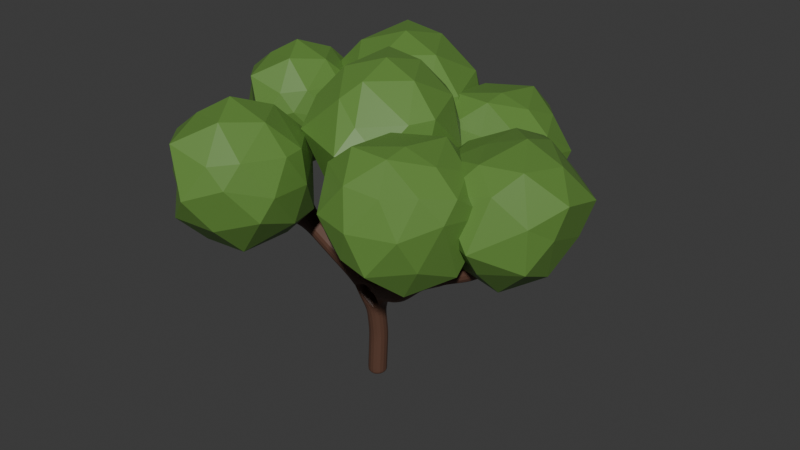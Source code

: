 # Source: big_tree.blend  (saved by Blender 4.2.66; exported with 4.5.12 LTS)
import bpy
from mathutils import Matrix  # noqa: F401  (used for matrix-valued properties, if any)

bpy.ops.wm.read_factory_settings(use_empty=True)
scene = bpy.context.scene
scene.name = 'Scene'

# ---- collections
col_collection = bpy.data.collections.new('Collection'); scene.collection.children.link(col_collection)

# ---- materials (node trees are filled in below, after node groups)
mat_tree = bpy.data.materials.new('Tree')
mat_leaves = bpy.data.materials.new('Leaves')

# ---- material node trees
mat_tree.use_nodes = True; mat_tree.node_tree.nodes.clear()
_N = mat_tree.node_tree.nodes; _L = mat_tree.node_tree.links
n0 = _N.new('ShaderNodeBsdfPrincipled'); n0.name = 'Principled BSDF'; n0.location = (10, 300)
n0.inputs[0].default_value = (0.107, 0.05127, 0.0331, 1.0)
n1 = _N.new('ShaderNodeOutputMaterial'); n1.name = 'Material Output'; n1.location = (300, 300)
_L.new(n0.outputs[0], n1.inputs[0])
n1.is_active_output = True
mat_leaves.use_nodes = True; mat_leaves.node_tree.nodes.clear()
_N = mat_leaves.node_tree.nodes; _L = mat_leaves.node_tree.links
n0 = _N.new('ShaderNodeBsdfPrincipled'); n0.name = 'Principled BSDF'; n0.location = (10, 300)
n0.inputs[0].default_value = (0.1195, 0.2542, 0.04667, 1.0)
n1 = _N.new('ShaderNodeOutputMaterial'); n1.name = 'Material Output'; n1.location = (300, 300)
_L.new(n0.outputs[0], n1.inputs[0])
n1.is_active_output = True

# ---- world
world_world = bpy.data.worlds.new('World'); scene.world = world_world
world_world.use_nodes = True; world_world.node_tree.nodes.clear()
_N = world_world.node_tree.nodes; _L = world_world.node_tree.links
n0 = _N.new('ShaderNodeOutputWorld'); n0.name = 'World Output'; n0.location = (300, 300)
n1 = _N.new('ShaderNodeBackground'); n1.name = 'Background'; n1.location = (10, 300)
n1.inputs[0].default_value = (0.05088, 0.05088, 0.05088, 1.0)
_L.new(n1.outputs[0], n0.inputs[0])
n0.is_active_output = True
world_world.color = (0.05088, 0.05088, 0.05088)
world_world.sun_shadow_jitter_overblur = 0.0

# ---- meshes
me_plane_001 = bpy.data.meshes.new('Plane.001')
me_plane_001.from_pydata([(1.0, 1.0, 0.0), (0.9846, 0.919, 2.38), (3.08, 0.3636, 3.829), (-1.252, 0.7512, 3.937), (2.94, -1.63, 4.95), (4.733, 0.9884, 4.616), (-1.155, -1.252, 4.957), (-2.144, 1.663, 5.189), (0.785, 2.928, 3.993), (-0.4064, 3.319, 4.835), (2.223, 4.074, 4.827), (0.9991, 0.9955, 0.1326), (-0.09274, 0.7365, 3.239), (-1.711, 1.359, 4.645), (-1.311, -0.2644, 4.334), (2.1, 0.5173, 2.885), (0.9942, 1.835, 2.942), (1.402, 3.641, 4.131), (0.2218, 2.922, 4.222), (2.937, -0.5454, 4.285), (3.823, 0.7177, 3.976), (1.021, 1.035, 1.178), (1.419, 1.992, 5.092), (0.9919, 0.9254, 2.39)], [(21, 1), (15, 2), (12, 3), (19, 4), (20, 5), (14, 6), (13, 7), (16, 8), (18, 9), (17, 10), (0, 11), (1, 12), (3, 13), (3, 14), (1, 15), (1, 16), (8, 17), (8, 18), (2, 19), (2, 20), (11, 21), (8, 22), (1, 23)], [])
_uv = me_plane_001.uv_layers.new(name='UVMap')
_uv.uv.foreach_set('vector', [])
me_plane_001.materials.append(mat_tree)
me_plane_001.update()
me_icosphere = bpy.data.meshes.new('Icosphere')
me_icosphere.from_pydata([(0.08592, -0.1342, -0.942), (0.7053, -0.5429, -0.4479), (-0.2484, -0.8721, -0.449), (-0.8412, -0.0003184, -0.5467), (-0.2724, 0.8902, -0.312), (0.7118, 0.5355, -0.4453), (0.2213, -0.6841, 0.4448), (-0.8199, -0.4446, 0.5598), (-0.6948, 0.5618, 0.4402), (0.3044, 0.9569, 0.4562), (0.9765, -0.1357, 0.4797), (0.1324, -0.08109, 0.9084), (-0.1268, -0.4689, -0.8388), (0.4241, -0.458, -0.9186), (0.2088, -0.9443, -0.5091), (0.8611, 0.04635, -0.6976), (0.4659, 0.3514, -0.7526), (-0.4164, 0.06398, -0.9557), (-0.8565, -0.4298, -0.5592), (-0.1214, 0.546, -0.8155), (-0.7021, 0.5997, -0.5176), (0.2686, 0.812, -0.4987), (0.9298, -0.328, 0.184), (1.075, 0.3882, 0.1074), (-0.09597, -0.9636, -0.006626), (0.5912, -0.7898, 0.02258), (-0.8614, -0.2623, 0.04614), (-0.6489, -0.849, 0.04032), (-0.5783, 0.825, 0.01491), (-0.8653, 0.3971, -0.03992), (0.5037, 0.7781, -0.02104), (-0.05402, 0.9872, -0.09679), (0.6876, -0.5013, 0.5301), (-0.2546, -0.7862, 0.5198), (-0.8248, 0.01861, 0.5371), (-0.2616, 0.8162, 0.5272), (0.7059, 0.4234, 0.5619), (0.1567, -0.46, 0.8717), (0.58, -0.0445, 0.75), (-0.4164, -0.4417, 0.8789), (-0.4583, 0.3455, 0.8004), (0.2081, 0.643, 0.8253)], [], [(0, 13, 12), (1, 13, 15), (0, 12, 17), (0, 17, 19), (0, 19, 16), (1, 15, 22), (2, 14, 24), (3, 18, 26), (4, 20, 28), (5, 21, 30), (1, 22, 25), (2, 24, 27), (3, 26, 29), (4, 28, 31), (5, 30, 23), (6, 32, 37), (7, 33, 39), (8, 34, 40), (9, 35, 41), (10, 36, 38), (38, 41, 11), (38, 36, 41), (36, 9, 41), (41, 40, 11), (41, 35, 40), (35, 8, 40), (40, 39, 11), (40, 34, 39), (34, 7, 39), (39, 37, 11), (39, 33, 37), (33, 6, 37), (37, 38, 11), (37, 32, 38), (32, 10, 38), (23, 36, 10), (23, 30, 36), (30, 9, 36), (31, 35, 9), (31, 28, 35), (28, 8, 35), (29, 34, 8), (29, 26, 34), (26, 7, 34), (27, 33, 7), (27, 24, 33), (24, 6, 33), (25, 32, 6), (25, 22, 32), (22, 10, 32), (30, 31, 9), (30, 21, 31), (21, 4, 31), (28, 29, 8), (28, 20, 29), (20, 3, 29), (26, 27, 7), (26, 18, 27), (18, 2, 27), (24, 25, 6), (24, 14, 25), (14, 1, 25), (22, 23, 10), (22, 15, 23), (15, 5, 23), (16, 21, 5), (16, 19, 21), (19, 4, 21), (19, 20, 4), (19, 17, 20), (17, 3, 20), (17, 18, 3), (17, 12, 18), (12, 2, 18), (15, 16, 5), (15, 13, 16), (13, 0, 16), (12, 14, 2), (12, 13, 14), (13, 1, 14)])
_uv = me_icosphere.uv_layers.new(name='UVMap')
_uv.uv.foreach_set('vector', [0.1818, 0.0, 0.2273, 0.07873, 0.1364, 0.07873, 0.2727, 0.1575, 0.3182, 0.07873, 0.3636, 0.1575, 0.9091, 0.0, 0.9545, 0.07873, 0.8636, 0.07873, 0.7273, 0.0, 0.7727, 0.07873, 0.6818, 0.07873, 0.5455, 0.0, 0.5909, 0.07873, 0.5, 0.07873, 0.2727, 0.1575, 0.3636, 0.1575, 0.3182, 0.2362, 0.09091, 0.1575, 0.1818, 0.1575, 0.1364, 0.2362, 0.8182, 0.1575, 0.9091, 0.1575, 0.8636, 0.2362, 0.6364, 0.1575, 0.7273, 0.1575, 0.6818, 0.2362, 0.4545, 0.1575, 0.5455, 0.1575, 0.5, 0.2362, 0.2727, 0.1575, 0.3182, 0.2362, 0.2273, 0.2362, 0.09091, 0.1575, 0.1364, 0.2362, 0.04546, 0.2362, 0.8182, 0.1575, 0.8636, 0.2362, 0.7727, 0.2362, 0.6364, 0.1575, 0.6818, 0.2362, 0.5909, 0.2362, 0.4545, 0.1575, 0.5, 0.2362, 0.4091, 0.2362, 0.1818, 0.3149, 0.2727, 0.3149, 0.2273, 0.3937, 0.0, 0.3149, 0.09091, 0.3149, 0.04546, 0.3937, 0.7273, 0.3149, 0.8182, 0.3149, 0.7727, 0.3937, 0.5455, 0.3149, 0.6364, 0.3149, 0.5909, 0.3937, 0.3636, 0.3149, 0.4545, 0.3149, 0.4091, 0.3937, 0.4091, 0.3937, 0.5, 0.3937, 0.4545, 0.4724, 0.4091, 0.3937, 0.4545, 0.3149, 0.5, 0.3937, 0.4545, 0.3149, 0.5455, 0.3149, 0.5, 0.3937, 0.5909, 0.3937, 0.6818, 0.3937, 0.6364, 0.4724, 0.5909, 0.3937, 0.6364, 0.3149, 0.6818, 0.3937, 0.6364, 0.3149, 0.7273, 0.3149, 0.6818, 0.3937, 0.7727, 0.3937, 0.8636, 0.3937, 0.8182, 0.4724, 0.7727, 0.3937, 0.8182, 0.3149, 0.8636, 0.3937, 0.8182, 0.3149, 0.9091, 0.3149, 0.8636, 0.3937, 0.04546, 0.3937, 0.1364, 0.3937, 0.09091, 0.4724, 0.04546, 0.3937, 0.09091, 0.3149, 0.1364, 0.3937, 0.09091, 0.3149, 0.1818, 0.3149, 0.1364, 0.3937, 0.2273, 0.3937, 0.3182, 0.3937, 0.2727, 0.4724, 0.2273, 0.3937, 0.2727, 0.3149, 0.3182, 0.3937, 0.2727, 0.3149, 0.3636, 0.3149, 0.3182, 0.3937, 0.4091, 0.2362, 0.4545, 0.3149, 0.3636, 0.3149, 0.4091, 0.2362, 0.5, 0.2362, 0.4545, 0.3149, 0.5, 0.2362, 0.5455, 0.3149, 0.4545, 0.3149, 0.5909, 0.2362, 0.6364, 0.3149, 0.5455, 0.3149, 0.5909, 0.2362, 0.6818, 0.2362, 0.6364, 0.3149, 0.6818, 0.2362, 0.7273, 0.3149, 0.6364, 0.3149, 0.7727, 0.2362, 0.8182, 0.3149, 0.7273, 0.3149, 0.7727, 0.2362, 0.8636, 0.2362, 0.8182, 0.3149, 0.8636, 0.2362, 0.9091, 0.3149, 0.8182, 0.3149, 0.04546, 0.2362, 0.09091, 0.3149, 0.0, 0.3149, 0.04546, 0.2362, 0.1364, 0.2362, 0.09091, 0.3149, 0.1364, 0.2362, 0.1818, 0.3149, 0.09091, 0.3149, 0.2273, 0.2362, 0.2727, 0.3149, 0.1818, 0.3149, 0.2273, 0.2362, 0.3182, 0.2362, 0.2727, 0.3149, 0.3182, 0.2362, 0.3636, 0.3149, 0.2727, 0.3149, 0.5, 0.2362, 0.5909, 0.2362, 0.5455, 0.3149, 0.5, 0.2362, 0.5455, 0.1575, 0.5909, 0.2362, 0.5455, 0.1575, 0.6364, 0.1575, 0.5909, 0.2362, 0.6818, 0.2362, 0.7727, 0.2362, 0.7273, 0.3149, 0.6818, 0.2362, 0.7273, 0.1575, 0.7727, 0.2362, 0.7273, 0.1575, 0.8182, 0.1575, 0.7727, 0.2362, 0.8636, 0.2362, 0.9545, 0.2362, 0.9091, 0.3149, 0.8636, 0.2362, 0.9091, 0.1575, 0.9545, 0.2362, 0.9091, 0.1575, 1.0, 0.1575, 0.9545, 0.2362, 0.1364, 0.2362, 0.2273, 0.2362, 0.1818, 0.3149, 0.1364, 0.2362, 0.1818, 0.1575, 0.2273, 0.2362, 0.1818, 0.1575, 0.2727, 0.1575, 0.2273, 0.2362, 0.3182, 0.2362, 0.4091, 0.2362, 0.3636, 0.3149, 0.3182, 0.2362, 0.3636, 0.1575, 0.4091, 0.2362, 0.3636, 0.1575, 0.4545, 0.1575, 0.4091, 0.2362, 0.5, 0.07873, 0.5455, 0.1575, 0.4545, 0.1575, 0.5, 0.07873, 0.5909, 0.07873, 0.5455, 0.1575, 0.5909, 0.07873, 0.6364, 0.1575, 0.5455, 0.1575, 0.6818, 0.07873, 0.7273, 0.1575, 0.6364, 0.1575, 0.6818, 0.07873, 0.7727, 0.07873, 0.7273, 0.1575, 0.7727, 0.07873, 0.8182, 0.1575, 0.7273, 0.1575, 0.8636, 0.07873, 0.9091, 0.1575, 0.8182, 0.1575, 0.8636, 0.07873, 0.9545, 0.07873, 0.9091, 0.1575, 0.9545, 0.07873, 1.0, 0.1575, 0.9091, 0.1575, 0.3636, 0.1575, 0.4091, 0.07873, 0.4545, 0.1575, 0.3636, 0.1575, 0.3182, 0.07873, 0.4091, 0.07873, 0.3182, 0.07873, 0.3636, 0.0, 0.4091, 0.07873, 0.1364, 0.07873, 0.1818, 0.1575, 0.09091, 0.1575, 0.1364, 0.07873, 0.2273, 0.07873, 0.1818, 0.1575, 0.2273, 0.07873, 0.2727, 0.1575, 0.1818, 0.1575])
me_icosphere.materials.append(mat_leaves)
me_icosphere.update()
me_icosphere_001 = bpy.data.meshes.new('Icosphere.001')
me_icosphere_001.from_pydata([(-0.006263, -0.009556, -1.009), (0.8399, -0.4658, -0.3205), (-0.2779, -0.9389, -0.4056), (-0.9726, -0.06436, -0.309), (-0.2842, 0.9171, -0.4108), (0.7534, 0.615, -0.5336), (0.2889, -0.8198, 0.4381), (-0.7152, -0.4238, 0.5852), (-0.826, 0.6195, 0.4091), (0.3478, 0.9269, 0.421), (0.8707, 0.0337, 0.4518), (-0.05051, -0.04376, 1.085), (-0.1619, -0.5196, -0.8441), (0.3824, -0.3721, -0.923), (0.2986, -0.7957, -0.4871), (0.9033, 0.09005, -0.5073), (0.5171, 0.3148, -0.8515), (-0.5842, 0.03145, -0.8686), (-0.682, -0.4483, -0.4919), (-0.1654, 0.5029, -0.8317), (-0.6833, 0.5003, -0.4947), (0.2701, 0.824, -0.5481), (0.9636, -0.3059, 0.01696), (0.9489, 0.3023, -0.002998), (0.03895, -1.07, -0.03109), (0.5361, -0.777, 0.1572), (-0.8589, -0.4531, -0.04098), (-0.4312, -0.7391, -0.04761), (-0.4668, 0.8071, 0.02175), (-1.037, 0.4268, 0.09912), (0.5019, 0.8787, 0.1092), (0.03942, 0.9895, 0.02982), (0.6539, -0.5667, 0.5016), (-0.2677, -0.919, 0.6403), (-0.7125, -0.007265, 0.5104), (-0.2636, 0.8135, 0.4809), (0.813, 0.3658, 0.4475), (0.227, -0.5113, 0.9338), (0.5282, 0.01328, 0.8526), (-0.416, -0.3075, 0.8502), (-0.4082, 0.351, 0.8319), (0.1637, 0.5289, 0.8579)], [], [(0, 13, 12), (1, 13, 15), (0, 12, 17), (0, 17, 19), (0, 19, 16), (1, 15, 22), (2, 14, 24), (3, 18, 26), (4, 20, 28), (5, 21, 30), (1, 22, 25), (2, 24, 27), (3, 26, 29), (4, 28, 31), (5, 30, 23), (6, 32, 37), (7, 33, 39), (8, 34, 40), (9, 35, 41), (10, 36, 38), (38, 41, 11), (38, 36, 41), (36, 9, 41), (41, 40, 11), (41, 35, 40), (35, 8, 40), (40, 39, 11), (40, 34, 39), (34, 7, 39), (39, 37, 11), (39, 33, 37), (33, 6, 37), (37, 38, 11), (37, 32, 38), (32, 10, 38), (23, 36, 10), (23, 30, 36), (30, 9, 36), (31, 35, 9), (31, 28, 35), (28, 8, 35), (29, 34, 8), (29, 26, 34), (26, 7, 34), (27, 33, 7), (27, 24, 33), (24, 6, 33), (25, 32, 6), (25, 22, 32), (22, 10, 32), (30, 31, 9), (30, 21, 31), (21, 4, 31), (28, 29, 8), (28, 20, 29), (20, 3, 29), (26, 27, 7), (26, 18, 27), (18, 2, 27), (24, 25, 6), (24, 14, 25), (14, 1, 25), (22, 23, 10), (22, 15, 23), (15, 5, 23), (16, 21, 5), (16, 19, 21), (19, 4, 21), (19, 20, 4), (19, 17, 20), (17, 3, 20), (17, 18, 3), (17, 12, 18), (12, 2, 18), (15, 16, 5), (15, 13, 16), (13, 0, 16), (12, 14, 2), (12, 13, 14), (13, 1, 14)])
_uv = me_icosphere_001.uv_layers.new(name='UVMap')
_uv.uv.foreach_set('vector', [0.1818, 0.0, 0.2273, 0.07873, 0.1364, 0.07873, 0.2727, 0.1575, 0.3182, 0.07873, 0.3636, 0.1575, 0.9091, 0.0, 0.9545, 0.07873, 0.8636, 0.07873, 0.7273, 0.0, 0.7727, 0.07873, 0.6818, 0.07873, 0.5455, 0.0, 0.5909, 0.07873, 0.5, 0.07873, 0.2727, 0.1575, 0.3636, 0.1575, 0.3182, 0.2362, 0.09091, 0.1575, 0.1818, 0.1575, 0.1364, 0.2362, 0.8182, 0.1575, 0.9091, 0.1575, 0.8636, 0.2362, 0.6364, 0.1575, 0.7273, 0.1575, 0.6818, 0.2362, 0.4545, 0.1575, 0.5455, 0.1575, 0.5, 0.2362, 0.2727, 0.1575, 0.3182, 0.2362, 0.2273, 0.2362, 0.09091, 0.1575, 0.1364, 0.2362, 0.04546, 0.2362, 0.8182, 0.1575, 0.8636, 0.2362, 0.7727, 0.2362, 0.6364, 0.1575, 0.6818, 0.2362, 0.5909, 0.2362, 0.4545, 0.1575, 0.5, 0.2362, 0.4091, 0.2362, 0.1818, 0.3149, 0.2727, 0.3149, 0.2273, 0.3937, 0.0, 0.3149, 0.09091, 0.3149, 0.04546, 0.3937, 0.7273, 0.3149, 0.8182, 0.3149, 0.7727, 0.3937, 0.5455, 0.3149, 0.6364, 0.3149, 0.5909, 0.3937, 0.3636, 0.3149, 0.4545, 0.3149, 0.4091, 0.3937, 0.4091, 0.3937, 0.5, 0.3937, 0.4545, 0.4724, 0.4091, 0.3937, 0.4545, 0.3149, 0.5, 0.3937, 0.4545, 0.3149, 0.5455, 0.3149, 0.5, 0.3937, 0.5909, 0.3937, 0.6818, 0.3937, 0.6364, 0.4724, 0.5909, 0.3937, 0.6364, 0.3149, 0.6818, 0.3937, 0.6364, 0.3149, 0.7273, 0.3149, 0.6818, 0.3937, 0.7727, 0.3937, 0.8636, 0.3937, 0.8182, 0.4724, 0.7727, 0.3937, 0.8182, 0.3149, 0.8636, 0.3937, 0.8182, 0.3149, 0.9091, 0.3149, 0.8636, 0.3937, 0.04546, 0.3937, 0.1364, 0.3937, 0.09091, 0.4724, 0.04546, 0.3937, 0.09091, 0.3149, 0.1364, 0.3937, 0.09091, 0.3149, 0.1818, 0.3149, 0.1364, 0.3937, 0.2273, 0.3937, 0.3182, 0.3937, 0.2727, 0.4724, 0.2273, 0.3937, 0.2727, 0.3149, 0.3182, 0.3937, 0.2727, 0.3149, 0.3636, 0.3149, 0.3182, 0.3937, 0.4091, 0.2362, 0.4545, 0.3149, 0.3636, 0.3149, 0.4091, 0.2362, 0.5, 0.2362, 0.4545, 0.3149, 0.5, 0.2362, 0.5455, 0.3149, 0.4545, 0.3149, 0.5909, 0.2362, 0.6364, 0.3149, 0.5455, 0.3149, 0.5909, 0.2362, 0.6818, 0.2362, 0.6364, 0.3149, 0.6818, 0.2362, 0.7273, 0.3149, 0.6364, 0.3149, 0.7727, 0.2362, 0.8182, 0.3149, 0.7273, 0.3149, 0.7727, 0.2362, 0.8636, 0.2362, 0.8182, 0.3149, 0.8636, 0.2362, 0.9091, 0.3149, 0.8182, 0.3149, 0.04546, 0.2362, 0.09091, 0.3149, 0.0, 0.3149, 0.04546, 0.2362, 0.1364, 0.2362, 0.09091, 0.3149, 0.1364, 0.2362, 0.1818, 0.3149, 0.09091, 0.3149, 0.2273, 0.2362, 0.2727, 0.3149, 0.1818, 0.3149, 0.2273, 0.2362, 0.3182, 0.2362, 0.2727, 0.3149, 0.3182, 0.2362, 0.3636, 0.3149, 0.2727, 0.3149, 0.5, 0.2362, 0.5909, 0.2362, 0.5455, 0.3149, 0.5, 0.2362, 0.5455, 0.1575, 0.5909, 0.2362, 0.5455, 0.1575, 0.6364, 0.1575, 0.5909, 0.2362, 0.6818, 0.2362, 0.7727, 0.2362, 0.7273, 0.3149, 0.6818, 0.2362, 0.7273, 0.1575, 0.7727, 0.2362, 0.7273, 0.1575, 0.8182, 0.1575, 0.7727, 0.2362, 0.8636, 0.2362, 0.9545, 0.2362, 0.9091, 0.3149, 0.8636, 0.2362, 0.9091, 0.1575, 0.9545, 0.2362, 0.9091, 0.1575, 1.0, 0.1575, 0.9545, 0.2362, 0.1364, 0.2362, 0.2273, 0.2362, 0.1818, 0.3149, 0.1364, 0.2362, 0.1818, 0.1575, 0.2273, 0.2362, 0.1818, 0.1575, 0.2727, 0.1575, 0.2273, 0.2362, 0.3182, 0.2362, 0.4091, 0.2362, 0.3636, 0.3149, 0.3182, 0.2362, 0.3636, 0.1575, 0.4091, 0.2362, 0.3636, 0.1575, 0.4545, 0.1575, 0.4091, 0.2362, 0.5, 0.07873, 0.5455, 0.1575, 0.4545, 0.1575, 0.5, 0.07873, 0.5909, 0.07873, 0.5455, 0.1575, 0.5909, 0.07873, 0.6364, 0.1575, 0.5455, 0.1575, 0.6818, 0.07873, 0.7273, 0.1575, 0.6364, 0.1575, 0.6818, 0.07873, 0.7727, 0.07873, 0.7273, 0.1575, 0.7727, 0.07873, 0.8182, 0.1575, 0.7273, 0.1575, 0.8636, 0.07873, 0.9091, 0.1575, 0.8182, 0.1575, 0.8636, 0.07873, 0.9545, 0.07873, 0.9091, 0.1575, 0.9545, 0.07873, 1.0, 0.1575, 0.9091, 0.1575, 0.3636, 0.1575, 0.4091, 0.07873, 0.4545, 0.1575, 0.3636, 0.1575, 0.3182, 0.07873, 0.4091, 0.07873, 0.3182, 0.07873, 0.3636, 0.0, 0.4091, 0.07873, 0.1364, 0.07873, 0.1818, 0.1575, 0.09091, 0.1575, 0.1364, 0.07873, 0.2273, 0.07873, 0.1818, 0.1575, 0.2273, 0.07873, 0.2727, 0.1575, 0.1818, 0.1575])
me_icosphere_001.materials.append(mat_leaves)
me_icosphere_001.update()
me_icosphere_002 = bpy.data.meshes.new('Icosphere.002')
me_icosphere_002.from_pydata([(0.02433, 0.01684, -0.9829), (0.762, -0.6934, -0.4203), (-0.1826, -0.9458, -0.4836), (-0.9843, 0.1178, -0.4633), (-0.3776, 0.9299, -0.5175), (0.6237, 0.4742, -0.34), (0.2004, -0.829, 0.3279), (-0.7405, -0.5118, 0.4492), (-0.6932, 0.4924, 0.5516), (0.2745, 0.8798, 0.4326), (0.9394, -0.1777, 0.4235), (0.01306, -0.005109, 0.9787), (-0.1652, -0.4975, -0.8542), (0.4474, -0.3306, -0.8488), (0.2333, -0.7391, -0.5664), (0.8632, -0.09454, -0.6467), (0.434, 0.1927, -0.93), (-0.4546, -0.03349, -0.8261), (-0.7739, -0.4636, -0.4881), (-0.2433, 0.411, -0.832), (-0.6305, 0.5683, -0.5012), (0.1353, 0.8534, -0.6624), (0.9337, -0.2876, 0.05876), (0.9972, 0.2956, -0.06351), (0.1296, -1.145, 0.02992), (0.5778, -0.823, 0.02453), (-0.9459, -0.3101, 0.01162), (-0.7, -0.8629, 0.09589), (-0.6066, 0.7987, 0.05228), (-0.8761, 0.2698, -0.02177), (0.587, 0.8042, 0.003086), (-0.07329, 0.9089, -0.01752), (0.7597, -0.4751, 0.397), (-0.1605, -0.7114, 0.5888), (-0.8628, -0.02947, 0.4741), (-0.2407, 0.87, 0.5592), (0.6994, 0.4802, 0.5048), (0.06145, -0.5178, 0.8104), (0.5167, -0.07045, 0.801), (-0.4256, -0.309, 0.8507), (-0.3141, 0.4241, 0.9492), (0.1641, 0.4975, 0.8507)], [], [(0, 13, 12), (1, 13, 15), (0, 12, 17), (0, 17, 19), (0, 19, 16), (1, 15, 22), (2, 14, 24), (3, 18, 26), (4, 20, 28), (5, 21, 30), (1, 22, 25), (2, 24, 27), (3, 26, 29), (4, 28, 31), (5, 30, 23), (6, 32, 37), (7, 33, 39), (8, 34, 40), (9, 35, 41), (10, 36, 38), (38, 41, 11), (38, 36, 41), (36, 9, 41), (41, 40, 11), (41, 35, 40), (35, 8, 40), (40, 39, 11), (40, 34, 39), (34, 7, 39), (39, 37, 11), (39, 33, 37), (33, 6, 37), (37, 38, 11), (37, 32, 38), (32, 10, 38), (23, 36, 10), (23, 30, 36), (30, 9, 36), (31, 35, 9), (31, 28, 35), (28, 8, 35), (29, 34, 8), (29, 26, 34), (26, 7, 34), (27, 33, 7), (27, 24, 33), (24, 6, 33), (25, 32, 6), (25, 22, 32), (22, 10, 32), (30, 31, 9), (30, 21, 31), (21, 4, 31), (28, 29, 8), (28, 20, 29), (20, 3, 29), (26, 27, 7), (26, 18, 27), (18, 2, 27), (24, 25, 6), (24, 14, 25), (14, 1, 25), (22, 23, 10), (22, 15, 23), (15, 5, 23), (16, 21, 5), (16, 19, 21), (19, 4, 21), (19, 20, 4), (19, 17, 20), (17, 3, 20), (17, 18, 3), (17, 12, 18), (12, 2, 18), (15, 16, 5), (15, 13, 16), (13, 0, 16), (12, 14, 2), (12, 13, 14), (13, 1, 14)])
_uv = me_icosphere_002.uv_layers.new(name='UVMap')
_uv.uv.foreach_set('vector', [0.1818, 0.0, 0.2273, 0.07873, 0.1364, 0.07873, 0.2727, 0.1575, 0.3182, 0.07873, 0.3636, 0.1575, 0.9091, 0.0, 0.9545, 0.07873, 0.8636, 0.07873, 0.7273, 0.0, 0.7727, 0.07873, 0.6818, 0.07873, 0.5455, 0.0, 0.5909, 0.07873, 0.5, 0.07873, 0.2727, 0.1575, 0.3636, 0.1575, 0.3182, 0.2362, 0.09091, 0.1575, 0.1818, 0.1575, 0.1364, 0.2362, 0.8182, 0.1575, 0.9091, 0.1575, 0.8636, 0.2362, 0.6364, 0.1575, 0.7273, 0.1575, 0.6818, 0.2362, 0.4545, 0.1575, 0.5455, 0.1575, 0.5, 0.2362, 0.2727, 0.1575, 0.3182, 0.2362, 0.2273, 0.2362, 0.09091, 0.1575, 0.1364, 0.2362, 0.04546, 0.2362, 0.8182, 0.1575, 0.8636, 0.2362, 0.7727, 0.2362, 0.6364, 0.1575, 0.6818, 0.2362, 0.5909, 0.2362, 0.4545, 0.1575, 0.5, 0.2362, 0.4091, 0.2362, 0.1818, 0.3149, 0.2727, 0.3149, 0.2273, 0.3937, 0.0, 0.3149, 0.09091, 0.3149, 0.04546, 0.3937, 0.7273, 0.3149, 0.8182, 0.3149, 0.7727, 0.3937, 0.5455, 0.3149, 0.6364, 0.3149, 0.5909, 0.3937, 0.3636, 0.3149, 0.4545, 0.3149, 0.4091, 0.3937, 0.4091, 0.3937, 0.5, 0.3937, 0.4545, 0.4724, 0.4091, 0.3937, 0.4545, 0.3149, 0.5, 0.3937, 0.4545, 0.3149, 0.5455, 0.3149, 0.5, 0.3937, 0.5909, 0.3937, 0.6818, 0.3937, 0.6364, 0.4724, 0.5909, 0.3937, 0.6364, 0.3149, 0.6818, 0.3937, 0.6364, 0.3149, 0.7273, 0.3149, 0.6818, 0.3937, 0.7727, 0.3937, 0.8636, 0.3937, 0.8182, 0.4724, 0.7727, 0.3937, 0.8182, 0.3149, 0.8636, 0.3937, 0.8182, 0.3149, 0.9091, 0.3149, 0.8636, 0.3937, 0.04546, 0.3937, 0.1364, 0.3937, 0.09091, 0.4724, 0.04546, 0.3937, 0.09091, 0.3149, 0.1364, 0.3937, 0.09091, 0.3149, 0.1818, 0.3149, 0.1364, 0.3937, 0.2273, 0.3937, 0.3182, 0.3937, 0.2727, 0.4724, 0.2273, 0.3937, 0.2727, 0.3149, 0.3182, 0.3937, 0.2727, 0.3149, 0.3636, 0.3149, 0.3182, 0.3937, 0.4091, 0.2362, 0.4545, 0.3149, 0.3636, 0.3149, 0.4091, 0.2362, 0.5, 0.2362, 0.4545, 0.3149, 0.5, 0.2362, 0.5455, 0.3149, 0.4545, 0.3149, 0.5909, 0.2362, 0.6364, 0.3149, 0.5455, 0.3149, 0.5909, 0.2362, 0.6818, 0.2362, 0.6364, 0.3149, 0.6818, 0.2362, 0.7273, 0.3149, 0.6364, 0.3149, 0.7727, 0.2362, 0.8182, 0.3149, 0.7273, 0.3149, 0.7727, 0.2362, 0.8636, 0.2362, 0.8182, 0.3149, 0.8636, 0.2362, 0.9091, 0.3149, 0.8182, 0.3149, 0.04546, 0.2362, 0.09091, 0.3149, 0.0, 0.3149, 0.04546, 0.2362, 0.1364, 0.2362, 0.09091, 0.3149, 0.1364, 0.2362, 0.1818, 0.3149, 0.09091, 0.3149, 0.2273, 0.2362, 0.2727, 0.3149, 0.1818, 0.3149, 0.2273, 0.2362, 0.3182, 0.2362, 0.2727, 0.3149, 0.3182, 0.2362, 0.3636, 0.3149, 0.2727, 0.3149, 0.5, 0.2362, 0.5909, 0.2362, 0.5455, 0.3149, 0.5, 0.2362, 0.5455, 0.1575, 0.5909, 0.2362, 0.5455, 0.1575, 0.6364, 0.1575, 0.5909, 0.2362, 0.6818, 0.2362, 0.7727, 0.2362, 0.7273, 0.3149, 0.6818, 0.2362, 0.7273, 0.1575, 0.7727, 0.2362, 0.7273, 0.1575, 0.8182, 0.1575, 0.7727, 0.2362, 0.8636, 0.2362, 0.9545, 0.2362, 0.9091, 0.3149, 0.8636, 0.2362, 0.9091, 0.1575, 0.9545, 0.2362, 0.9091, 0.1575, 1.0, 0.1575, 0.9545, 0.2362, 0.1364, 0.2362, 0.2273, 0.2362, 0.1818, 0.3149, 0.1364, 0.2362, 0.1818, 0.1575, 0.2273, 0.2362, 0.1818, 0.1575, 0.2727, 0.1575, 0.2273, 0.2362, 0.3182, 0.2362, 0.4091, 0.2362, 0.3636, 0.3149, 0.3182, 0.2362, 0.3636, 0.1575, 0.4091, 0.2362, 0.3636, 0.1575, 0.4545, 0.1575, 0.4091, 0.2362, 0.5, 0.07873, 0.5455, 0.1575, 0.4545, 0.1575, 0.5, 0.07873, 0.5909, 0.07873, 0.5455, 0.1575, 0.5909, 0.07873, 0.6364, 0.1575, 0.5455, 0.1575, 0.6818, 0.07873, 0.7273, 0.1575, 0.6364, 0.1575, 0.6818, 0.07873, 0.7727, 0.07873, 0.7273, 0.1575, 0.7727, 0.07873, 0.8182, 0.1575, 0.7273, 0.1575, 0.8636, 0.07873, 0.9091, 0.1575, 0.8182, 0.1575, 0.8636, 0.07873, 0.9545, 0.07873, 0.9091, 0.1575, 0.9545, 0.07873, 1.0, 0.1575, 0.9091, 0.1575, 0.3636, 0.1575, 0.4091, 0.07873, 0.4545, 0.1575, 0.3636, 0.1575, 0.3182, 0.07873, 0.4091, 0.07873, 0.3182, 0.07873, 0.3636, 0.0, 0.4091, 0.07873, 0.1364, 0.07873, 0.1818, 0.1575, 0.09091, 0.1575, 0.1364, 0.07873, 0.2273, 0.07873, 0.1818, 0.1575, 0.2273, 0.07873, 0.2727, 0.1575, 0.1818, 0.1575])
me_icosphere_002.materials.append(mat_leaves)
me_icosphere_002.update()
me_icosphere_003 = bpy.data.meshes.new('Icosphere.003')
me_icosphere_003.from_pydata([(-0.006263, -0.009556, -1.009), (0.8399, -0.4658, -0.3205), (-0.2779, -0.9389, -0.4056), (-0.9726, -0.06436, -0.309), (-0.2842, 0.9171, -0.4108), (0.7534, 0.615, -0.5336), (0.2889, -0.8198, 0.4381), (-0.7152, -0.4238, 0.5852), (-0.826, 0.6195, 0.4091), (0.3478, 0.9269, 0.421), (0.8707, 0.0337, 0.4518), (-0.05051, -0.04376, 1.085), (-0.1619, -0.5196, -0.8441), (0.3824, -0.3721, -0.923), (0.2986, -0.7957, -0.4871), (0.9033, 0.09005, -0.5073), (0.5171, 0.3148, -0.8515), (-0.5842, 0.03145, -0.8686), (-0.682, -0.4483, -0.4919), (-0.1654, 0.5029, -0.8317), (-0.6833, 0.5003, -0.4947), (0.2701, 0.824, -0.5481), (0.9636, -0.3059, 0.01696), (0.9489, 0.3023, -0.002998), (0.03895, -1.07, -0.03109), (0.5361, -0.777, 0.1572), (-0.8589, -0.4531, -0.04098), (-0.4312, -0.7391, -0.04761), (-0.4668, 0.8071, 0.02175), (-1.037, 0.4268, 0.09912), (0.5019, 0.8787, 0.1092), (0.03942, 0.9895, 0.02982), (0.6539, -0.5667, 0.5016), (-0.2677, -0.919, 0.6403), (-0.7125, -0.007265, 0.5104), (-0.2636, 0.8135, 0.4809), (0.813, 0.3658, 0.4475), (0.227, -0.5113, 0.9338), (0.5282, 0.01328, 0.8526), (-0.416, -0.3075, 0.8502), (-0.4082, 0.351, 0.8319), (0.1637, 0.5289, 0.8579)], [], [(0, 13, 12), (1, 13, 15), (0, 12, 17), (0, 17, 19), (0, 19, 16), (1, 15, 22), (2, 14, 24), (3, 18, 26), (4, 20, 28), (5, 21, 30), (1, 22, 25), (2, 24, 27), (3, 26, 29), (4, 28, 31), (5, 30, 23), (6, 32, 37), (7, 33, 39), (8, 34, 40), (9, 35, 41), (10, 36, 38), (38, 41, 11), (38, 36, 41), (36, 9, 41), (41, 40, 11), (41, 35, 40), (35, 8, 40), (40, 39, 11), (40, 34, 39), (34, 7, 39), (39, 37, 11), (39, 33, 37), (33, 6, 37), (37, 38, 11), (37, 32, 38), (32, 10, 38), (23, 36, 10), (23, 30, 36), (30, 9, 36), (31, 35, 9), (31, 28, 35), (28, 8, 35), (29, 34, 8), (29, 26, 34), (26, 7, 34), (27, 33, 7), (27, 24, 33), (24, 6, 33), (25, 32, 6), (25, 22, 32), (22, 10, 32), (30, 31, 9), (30, 21, 31), (21, 4, 31), (28, 29, 8), (28, 20, 29), (20, 3, 29), (26, 27, 7), (26, 18, 27), (18, 2, 27), (24, 25, 6), (24, 14, 25), (14, 1, 25), (22, 23, 10), (22, 15, 23), (15, 5, 23), (16, 21, 5), (16, 19, 21), (19, 4, 21), (19, 20, 4), (19, 17, 20), (17, 3, 20), (17, 18, 3), (17, 12, 18), (12, 2, 18), (15, 16, 5), (15, 13, 16), (13, 0, 16), (12, 14, 2), (12, 13, 14), (13, 1, 14)])
_uv = me_icosphere_003.uv_layers.new(name='UVMap')
_uv.uv.foreach_set('vector', [0.1818, 0.0, 0.2273, 0.07873, 0.1364, 0.07873, 0.2727, 0.1575, 0.3182, 0.07873, 0.3636, 0.1575, 0.9091, 0.0, 0.9545, 0.07873, 0.8636, 0.07873, 0.7273, 0.0, 0.7727, 0.07873, 0.6818, 0.07873, 0.5455, 0.0, 0.5909, 0.07873, 0.5, 0.07873, 0.2727, 0.1575, 0.3636, 0.1575, 0.3182, 0.2362, 0.09091, 0.1575, 0.1818, 0.1575, 0.1364, 0.2362, 0.8182, 0.1575, 0.9091, 0.1575, 0.8636, 0.2362, 0.6364, 0.1575, 0.7273, 0.1575, 0.6818, 0.2362, 0.4545, 0.1575, 0.5455, 0.1575, 0.5, 0.2362, 0.2727, 0.1575, 0.3182, 0.2362, 0.2273, 0.2362, 0.09091, 0.1575, 0.1364, 0.2362, 0.04546, 0.2362, 0.8182, 0.1575, 0.8636, 0.2362, 0.7727, 0.2362, 0.6364, 0.1575, 0.6818, 0.2362, 0.5909, 0.2362, 0.4545, 0.1575, 0.5, 0.2362, 0.4091, 0.2362, 0.1818, 0.3149, 0.2727, 0.3149, 0.2273, 0.3937, 0.0, 0.3149, 0.09091, 0.3149, 0.04546, 0.3937, 0.7273, 0.3149, 0.8182, 0.3149, 0.7727, 0.3937, 0.5455, 0.3149, 0.6364, 0.3149, 0.5909, 0.3937, 0.3636, 0.3149, 0.4545, 0.3149, 0.4091, 0.3937, 0.4091, 0.3937, 0.5, 0.3937, 0.4545, 0.4724, 0.4091, 0.3937, 0.4545, 0.3149, 0.5, 0.3937, 0.4545, 0.3149, 0.5455, 0.3149, 0.5, 0.3937, 0.5909, 0.3937, 0.6818, 0.3937, 0.6364, 0.4724, 0.5909, 0.3937, 0.6364, 0.3149, 0.6818, 0.3937, 0.6364, 0.3149, 0.7273, 0.3149, 0.6818, 0.3937, 0.7727, 0.3937, 0.8636, 0.3937, 0.8182, 0.4724, 0.7727, 0.3937, 0.8182, 0.3149, 0.8636, 0.3937, 0.8182, 0.3149, 0.9091, 0.3149, 0.8636, 0.3937, 0.04546, 0.3937, 0.1364, 0.3937, 0.09091, 0.4724, 0.04546, 0.3937, 0.09091, 0.3149, 0.1364, 0.3937, 0.09091, 0.3149, 0.1818, 0.3149, 0.1364, 0.3937, 0.2273, 0.3937, 0.3182, 0.3937, 0.2727, 0.4724, 0.2273, 0.3937, 0.2727, 0.3149, 0.3182, 0.3937, 0.2727, 0.3149, 0.3636, 0.3149, 0.3182, 0.3937, 0.4091, 0.2362, 0.4545, 0.3149, 0.3636, 0.3149, 0.4091, 0.2362, 0.5, 0.2362, 0.4545, 0.3149, 0.5, 0.2362, 0.5455, 0.3149, 0.4545, 0.3149, 0.5909, 0.2362, 0.6364, 0.3149, 0.5455, 0.3149, 0.5909, 0.2362, 0.6818, 0.2362, 0.6364, 0.3149, 0.6818, 0.2362, 0.7273, 0.3149, 0.6364, 0.3149, 0.7727, 0.2362, 0.8182, 0.3149, 0.7273, 0.3149, 0.7727, 0.2362, 0.8636, 0.2362, 0.8182, 0.3149, 0.8636, 0.2362, 0.9091, 0.3149, 0.8182, 0.3149, 0.04546, 0.2362, 0.09091, 0.3149, 0.0, 0.3149, 0.04546, 0.2362, 0.1364, 0.2362, 0.09091, 0.3149, 0.1364, 0.2362, 0.1818, 0.3149, 0.09091, 0.3149, 0.2273, 0.2362, 0.2727, 0.3149, 0.1818, 0.3149, 0.2273, 0.2362, 0.3182, 0.2362, 0.2727, 0.3149, 0.3182, 0.2362, 0.3636, 0.3149, 0.2727, 0.3149, 0.5, 0.2362, 0.5909, 0.2362, 0.5455, 0.3149, 0.5, 0.2362, 0.5455, 0.1575, 0.5909, 0.2362, 0.5455, 0.1575, 0.6364, 0.1575, 0.5909, 0.2362, 0.6818, 0.2362, 0.7727, 0.2362, 0.7273, 0.3149, 0.6818, 0.2362, 0.7273, 0.1575, 0.7727, 0.2362, 0.7273, 0.1575, 0.8182, 0.1575, 0.7727, 0.2362, 0.8636, 0.2362, 0.9545, 0.2362, 0.9091, 0.3149, 0.8636, 0.2362, 0.9091, 0.1575, 0.9545, 0.2362, 0.9091, 0.1575, 1.0, 0.1575, 0.9545, 0.2362, 0.1364, 0.2362, 0.2273, 0.2362, 0.1818, 0.3149, 0.1364, 0.2362, 0.1818, 0.1575, 0.2273, 0.2362, 0.1818, 0.1575, 0.2727, 0.1575, 0.2273, 0.2362, 0.3182, 0.2362, 0.4091, 0.2362, 0.3636, 0.3149, 0.3182, 0.2362, 0.3636, 0.1575, 0.4091, 0.2362, 0.3636, 0.1575, 0.4545, 0.1575, 0.4091, 0.2362, 0.5, 0.07873, 0.5455, 0.1575, 0.4545, 0.1575, 0.5, 0.07873, 0.5909, 0.07873, 0.5455, 0.1575, 0.5909, 0.07873, 0.6364, 0.1575, 0.5455, 0.1575, 0.6818, 0.07873, 0.7273, 0.1575, 0.6364, 0.1575, 0.6818, 0.07873, 0.7727, 0.07873, 0.7273, 0.1575, 0.7727, 0.07873, 0.8182, 0.1575, 0.7273, 0.1575, 0.8636, 0.07873, 0.9091, 0.1575, 0.8182, 0.1575, 0.8636, 0.07873, 0.9545, 0.07873, 0.9091, 0.1575, 0.9545, 0.07873, 1.0, 0.1575, 0.9091, 0.1575, 0.3636, 0.1575, 0.4091, 0.07873, 0.4545, 0.1575, 0.3636, 0.1575, 0.3182, 0.07873, 0.4091, 0.07873, 0.3182, 0.07873, 0.3636, 0.0, 0.4091, 0.07873, 0.1364, 0.07873, 0.1818, 0.1575, 0.09091, 0.1575, 0.1364, 0.07873, 0.2273, 0.07873, 0.1818, 0.1575, 0.2273, 0.07873, 0.2727, 0.1575, 0.1818, 0.1575])
me_icosphere_003.materials.append(mat_leaves)
me_icosphere_003.update()
me_icosphere_004 = bpy.data.meshes.new('Icosphere.004')
me_icosphere_004.from_pydata([(0.02433, 0.01684, -0.9829), (0.762, -0.6934, -0.4203), (-0.1826, -0.9458, -0.4836), (-0.9843, 0.1178, -0.4633), (-0.3776, 0.9299, -0.5175), (0.6237, 0.4742, -0.34), (0.2004, -0.829, 0.3279), (-0.7405, -0.5118, 0.4492), (-0.6932, 0.4924, 0.5516), (0.2745, 0.8798, 0.4326), (0.9394, -0.1777, 0.4235), (0.01306, -0.005109, 0.9787), (-0.1652, -0.4975, -0.8542), (0.4474, -0.3306, -0.8488), (0.2333, -0.7391, -0.5664), (0.8632, -0.09454, -0.6467), (0.434, 0.1927, -0.93), (-0.4546, -0.03349, -0.8261), (-0.7739, -0.4636, -0.4881), (-0.2433, 0.411, -0.832), (-0.6305, 0.5683, -0.5012), (0.1353, 0.8534, -0.6624), (0.9337, -0.2876, 0.05876), (0.9972, 0.2956, -0.06351), (0.1296, -1.145, 0.02992), (0.5778, -0.823, 0.02453), (-0.9459, -0.3101, 0.01162), (-0.7, -0.8629, 0.09589), (-0.6066, 0.7987, 0.05228), (-0.8761, 0.2698, -0.02177), (0.587, 0.8042, 0.003086), (-0.07329, 0.9089, -0.01752), (0.7597, -0.4751, 0.397), (-0.1605, -0.7114, 0.5888), (-0.8628, -0.02947, 0.4741), (-0.2407, 0.87, 0.5592), (0.6994, 0.4802, 0.5048), (0.06145, -0.5178, 0.8104), (0.5167, -0.07045, 0.801), (-0.4256, -0.309, 0.8507), (-0.3141, 0.4241, 0.9492), (0.1641, 0.4975, 0.8507)], [], [(0, 13, 12), (1, 13, 15), (0, 12, 17), (0, 17, 19), (0, 19, 16), (1, 15, 22), (2, 14, 24), (3, 18, 26), (4, 20, 28), (5, 21, 30), (1, 22, 25), (2, 24, 27), (3, 26, 29), (4, 28, 31), (5, 30, 23), (6, 32, 37), (7, 33, 39), (8, 34, 40), (9, 35, 41), (10, 36, 38), (38, 41, 11), (38, 36, 41), (36, 9, 41), (41, 40, 11), (41, 35, 40), (35, 8, 40), (40, 39, 11), (40, 34, 39), (34, 7, 39), (39, 37, 11), (39, 33, 37), (33, 6, 37), (37, 38, 11), (37, 32, 38), (32, 10, 38), (23, 36, 10), (23, 30, 36), (30, 9, 36), (31, 35, 9), (31, 28, 35), (28, 8, 35), (29, 34, 8), (29, 26, 34), (26, 7, 34), (27, 33, 7), (27, 24, 33), (24, 6, 33), (25, 32, 6), (25, 22, 32), (22, 10, 32), (30, 31, 9), (30, 21, 31), (21, 4, 31), (28, 29, 8), (28, 20, 29), (20, 3, 29), (26, 27, 7), (26, 18, 27), (18, 2, 27), (24, 25, 6), (24, 14, 25), (14, 1, 25), (22, 23, 10), (22, 15, 23), (15, 5, 23), (16, 21, 5), (16, 19, 21), (19, 4, 21), (19, 20, 4), (19, 17, 20), (17, 3, 20), (17, 18, 3), (17, 12, 18), (12, 2, 18), (15, 16, 5), (15, 13, 16), (13, 0, 16), (12, 14, 2), (12, 13, 14), (13, 1, 14)])
_uv = me_icosphere_004.uv_layers.new(name='UVMap')
_uv.uv.foreach_set('vector', [0.1818, 0.0, 0.2273, 0.07873, 0.1364, 0.07873, 0.2727, 0.1575, 0.3182, 0.07873, 0.3636, 0.1575, 0.9091, 0.0, 0.9545, 0.07873, 0.8636, 0.07873, 0.7273, 0.0, 0.7727, 0.07873, 0.6818, 0.07873, 0.5455, 0.0, 0.5909, 0.07873, 0.5, 0.07873, 0.2727, 0.1575, 0.3636, 0.1575, 0.3182, 0.2362, 0.09091, 0.1575, 0.1818, 0.1575, 0.1364, 0.2362, 0.8182, 0.1575, 0.9091, 0.1575, 0.8636, 0.2362, 0.6364, 0.1575, 0.7273, 0.1575, 0.6818, 0.2362, 0.4545, 0.1575, 0.5455, 0.1575, 0.5, 0.2362, 0.2727, 0.1575, 0.3182, 0.2362, 0.2273, 0.2362, 0.09091, 0.1575, 0.1364, 0.2362, 0.04546, 0.2362, 0.8182, 0.1575, 0.8636, 0.2362, 0.7727, 0.2362, 0.6364, 0.1575, 0.6818, 0.2362, 0.5909, 0.2362, 0.4545, 0.1575, 0.5, 0.2362, 0.4091, 0.2362, 0.1818, 0.3149, 0.2727, 0.3149, 0.2273, 0.3937, 0.0, 0.3149, 0.09091, 0.3149, 0.04546, 0.3937, 0.7273, 0.3149, 0.8182, 0.3149, 0.7727, 0.3937, 0.5455, 0.3149, 0.6364, 0.3149, 0.5909, 0.3937, 0.3636, 0.3149, 0.4545, 0.3149, 0.4091, 0.3937, 0.4091, 0.3937, 0.5, 0.3937, 0.4545, 0.4724, 0.4091, 0.3937, 0.4545, 0.3149, 0.5, 0.3937, 0.4545, 0.3149, 0.5455, 0.3149, 0.5, 0.3937, 0.5909, 0.3937, 0.6818, 0.3937, 0.6364, 0.4724, 0.5909, 0.3937, 0.6364, 0.3149, 0.6818, 0.3937, 0.6364, 0.3149, 0.7273, 0.3149, 0.6818, 0.3937, 0.7727, 0.3937, 0.8636, 0.3937, 0.8182, 0.4724, 0.7727, 0.3937, 0.8182, 0.3149, 0.8636, 0.3937, 0.8182, 0.3149, 0.9091, 0.3149, 0.8636, 0.3937, 0.04546, 0.3937, 0.1364, 0.3937, 0.09091, 0.4724, 0.04546, 0.3937, 0.09091, 0.3149, 0.1364, 0.3937, 0.09091, 0.3149, 0.1818, 0.3149, 0.1364, 0.3937, 0.2273, 0.3937, 0.3182, 0.3937, 0.2727, 0.4724, 0.2273, 0.3937, 0.2727, 0.3149, 0.3182, 0.3937, 0.2727, 0.3149, 0.3636, 0.3149, 0.3182, 0.3937, 0.4091, 0.2362, 0.4545, 0.3149, 0.3636, 0.3149, 0.4091, 0.2362, 0.5, 0.2362, 0.4545, 0.3149, 0.5, 0.2362, 0.5455, 0.3149, 0.4545, 0.3149, 0.5909, 0.2362, 0.6364, 0.3149, 0.5455, 0.3149, 0.5909, 0.2362, 0.6818, 0.2362, 0.6364, 0.3149, 0.6818, 0.2362, 0.7273, 0.3149, 0.6364, 0.3149, 0.7727, 0.2362, 0.8182, 0.3149, 0.7273, 0.3149, 0.7727, 0.2362, 0.8636, 0.2362, 0.8182, 0.3149, 0.8636, 0.2362, 0.9091, 0.3149, 0.8182, 0.3149, 0.04546, 0.2362, 0.09091, 0.3149, 0.0, 0.3149, 0.04546, 0.2362, 0.1364, 0.2362, 0.09091, 0.3149, 0.1364, 0.2362, 0.1818, 0.3149, 0.09091, 0.3149, 0.2273, 0.2362, 0.2727, 0.3149, 0.1818, 0.3149, 0.2273, 0.2362, 0.3182, 0.2362, 0.2727, 0.3149, 0.3182, 0.2362, 0.3636, 0.3149, 0.2727, 0.3149, 0.5, 0.2362, 0.5909, 0.2362, 0.5455, 0.3149, 0.5, 0.2362, 0.5455, 0.1575, 0.5909, 0.2362, 0.5455, 0.1575, 0.6364, 0.1575, 0.5909, 0.2362, 0.6818, 0.2362, 0.7727, 0.2362, 0.7273, 0.3149, 0.6818, 0.2362, 0.7273, 0.1575, 0.7727, 0.2362, 0.7273, 0.1575, 0.8182, 0.1575, 0.7727, 0.2362, 0.8636, 0.2362, 0.9545, 0.2362, 0.9091, 0.3149, 0.8636, 0.2362, 0.9091, 0.1575, 0.9545, 0.2362, 0.9091, 0.1575, 1.0, 0.1575, 0.9545, 0.2362, 0.1364, 0.2362, 0.2273, 0.2362, 0.1818, 0.3149, 0.1364, 0.2362, 0.1818, 0.1575, 0.2273, 0.2362, 0.1818, 0.1575, 0.2727, 0.1575, 0.2273, 0.2362, 0.3182, 0.2362, 0.4091, 0.2362, 0.3636, 0.3149, 0.3182, 0.2362, 0.3636, 0.1575, 0.4091, 0.2362, 0.3636, 0.1575, 0.4545, 0.1575, 0.4091, 0.2362, 0.5, 0.07873, 0.5455, 0.1575, 0.4545, 0.1575, 0.5, 0.07873, 0.5909, 0.07873, 0.5455, 0.1575, 0.5909, 0.07873, 0.6364, 0.1575, 0.5455, 0.1575, 0.6818, 0.07873, 0.7273, 0.1575, 0.6364, 0.1575, 0.6818, 0.07873, 0.7727, 0.07873, 0.7273, 0.1575, 0.7727, 0.07873, 0.8182, 0.1575, 0.7273, 0.1575, 0.8636, 0.07873, 0.9091, 0.1575, 0.8182, 0.1575, 0.8636, 0.07873, 0.9545, 0.07873, 0.9091, 0.1575, 0.9545, 0.07873, 1.0, 0.1575, 0.9091, 0.1575, 0.3636, 0.1575, 0.4091, 0.07873, 0.4545, 0.1575, 0.3636, 0.1575, 0.3182, 0.07873, 0.4091, 0.07873, 0.3182, 0.07873, 0.3636, 0.0, 0.4091, 0.07873, 0.1364, 0.07873, 0.1818, 0.1575, 0.09091, 0.1575, 0.1364, 0.07873, 0.2273, 0.07873, 0.1818, 0.1575, 0.2273, 0.07873, 0.2727, 0.1575, 0.1818, 0.1575])
me_icosphere_004.materials.append(mat_leaves)
me_icosphere_004.update()
me_icosphere_005 = bpy.data.meshes.new('Icosphere.005')
me_icosphere_005.from_pydata([(0.08592, -0.1342, -0.942), (0.7053, -0.5429, -0.4479), (-0.2484, -0.8721, -0.449), (-0.8412, -0.0003184, -0.5467), (-0.2724, 0.8902, -0.312), (0.7118, 0.5355, -0.4453), (0.2213, -0.6841, 0.4448), (-0.8199, -0.4446, 0.5598), (-0.6948, 0.5618, 0.4402), (0.3044, 0.9569, 0.4562), (0.9765, -0.1357, 0.4797), (0.1324, -0.08109, 0.9084), (-0.1268, -0.4689, -0.8388), (0.4241, -0.458, -0.9186), (0.2088, -0.9443, -0.5091), (0.8611, 0.04635, -0.6976), (0.4659, 0.3514, -0.7526), (-0.4164, 0.06398, -0.9557), (-0.8565, -0.4298, -0.5592), (-0.1214, 0.546, -0.8155), (-0.7021, 0.5997, -0.5176), (0.2686, 0.812, -0.4987), (0.9298, -0.328, 0.184), (1.075, 0.3882, 0.1074), (-0.09597, -0.9636, -0.006626), (0.5912, -0.7898, 0.02258), (-0.8614, -0.2623, 0.04614), (-0.6489, -0.849, 0.04032), (-0.5783, 0.825, 0.01491), (-0.8653, 0.3971, -0.03992), (0.5037, 0.7781, -0.02104), (-0.05402, 0.9872, -0.09679), (0.6876, -0.5013, 0.5301), (-0.2546, -0.7862, 0.5198), (-0.8248, 0.01861, 0.5371), (-0.2616, 0.8162, 0.5272), (0.7059, 0.4234, 0.5619), (0.1567, -0.46, 0.8717), (0.58, -0.0445, 0.75), (-0.4164, -0.4417, 0.8789), (-0.4583, 0.3455, 0.8004), (0.2081, 0.643, 0.8253)], [], [(0, 13, 12), (1, 13, 15), (0, 12, 17), (0, 17, 19), (0, 19, 16), (1, 15, 22), (2, 14, 24), (3, 18, 26), (4, 20, 28), (5, 21, 30), (1, 22, 25), (2, 24, 27), (3, 26, 29), (4, 28, 31), (5, 30, 23), (6, 32, 37), (7, 33, 39), (8, 34, 40), (9, 35, 41), (10, 36, 38), (38, 41, 11), (38, 36, 41), (36, 9, 41), (41, 40, 11), (41, 35, 40), (35, 8, 40), (40, 39, 11), (40, 34, 39), (34, 7, 39), (39, 37, 11), (39, 33, 37), (33, 6, 37), (37, 38, 11), (37, 32, 38), (32, 10, 38), (23, 36, 10), (23, 30, 36), (30, 9, 36), (31, 35, 9), (31, 28, 35), (28, 8, 35), (29, 34, 8), (29, 26, 34), (26, 7, 34), (27, 33, 7), (27, 24, 33), (24, 6, 33), (25, 32, 6), (25, 22, 32), (22, 10, 32), (30, 31, 9), (30, 21, 31), (21, 4, 31), (28, 29, 8), (28, 20, 29), (20, 3, 29), (26, 27, 7), (26, 18, 27), (18, 2, 27), (24, 25, 6), (24, 14, 25), (14, 1, 25), (22, 23, 10), (22, 15, 23), (15, 5, 23), (16, 21, 5), (16, 19, 21), (19, 4, 21), (19, 20, 4), (19, 17, 20), (17, 3, 20), (17, 18, 3), (17, 12, 18), (12, 2, 18), (15, 16, 5), (15, 13, 16), (13, 0, 16), (12, 14, 2), (12, 13, 14), (13, 1, 14)])
_uv = me_icosphere_005.uv_layers.new(name='UVMap')
_uv.uv.foreach_set('vector', [0.1818, 0.0, 0.2273, 0.07873, 0.1364, 0.07873, 0.2727, 0.1575, 0.3182, 0.07873, 0.3636, 0.1575, 0.9091, 0.0, 0.9545, 0.07873, 0.8636, 0.07873, 0.7273, 0.0, 0.7727, 0.07873, 0.6818, 0.07873, 0.5455, 0.0, 0.5909, 0.07873, 0.5, 0.07873, 0.2727, 0.1575, 0.3636, 0.1575, 0.3182, 0.2362, 0.09091, 0.1575, 0.1818, 0.1575, 0.1364, 0.2362, 0.8182, 0.1575, 0.9091, 0.1575, 0.8636, 0.2362, 0.6364, 0.1575, 0.7273, 0.1575, 0.6818, 0.2362, 0.4545, 0.1575, 0.5455, 0.1575, 0.5, 0.2362, 0.2727, 0.1575, 0.3182, 0.2362, 0.2273, 0.2362, 0.09091, 0.1575, 0.1364, 0.2362, 0.04546, 0.2362, 0.8182, 0.1575, 0.8636, 0.2362, 0.7727, 0.2362, 0.6364, 0.1575, 0.6818, 0.2362, 0.5909, 0.2362, 0.4545, 0.1575, 0.5, 0.2362, 0.4091, 0.2362, 0.1818, 0.3149, 0.2727, 0.3149, 0.2273, 0.3937, 0.0, 0.3149, 0.09091, 0.3149, 0.04546, 0.3937, 0.7273, 0.3149, 0.8182, 0.3149, 0.7727, 0.3937, 0.5455, 0.3149, 0.6364, 0.3149, 0.5909, 0.3937, 0.3636, 0.3149, 0.4545, 0.3149, 0.4091, 0.3937, 0.4091, 0.3937, 0.5, 0.3937, 0.4545, 0.4724, 0.4091, 0.3937, 0.4545, 0.3149, 0.5, 0.3937, 0.4545, 0.3149, 0.5455, 0.3149, 0.5, 0.3937, 0.5909, 0.3937, 0.6818, 0.3937, 0.6364, 0.4724, 0.5909, 0.3937, 0.6364, 0.3149, 0.6818, 0.3937, 0.6364, 0.3149, 0.7273, 0.3149, 0.6818, 0.3937, 0.7727, 0.3937, 0.8636, 0.3937, 0.8182, 0.4724, 0.7727, 0.3937, 0.8182, 0.3149, 0.8636, 0.3937, 0.8182, 0.3149, 0.9091, 0.3149, 0.8636, 0.3937, 0.04546, 0.3937, 0.1364, 0.3937, 0.09091, 0.4724, 0.04546, 0.3937, 0.09091, 0.3149, 0.1364, 0.3937, 0.09091, 0.3149, 0.1818, 0.3149, 0.1364, 0.3937, 0.2273, 0.3937, 0.3182, 0.3937, 0.2727, 0.4724, 0.2273, 0.3937, 0.2727, 0.3149, 0.3182, 0.3937, 0.2727, 0.3149, 0.3636, 0.3149, 0.3182, 0.3937, 0.4091, 0.2362, 0.4545, 0.3149, 0.3636, 0.3149, 0.4091, 0.2362, 0.5, 0.2362, 0.4545, 0.3149, 0.5, 0.2362, 0.5455, 0.3149, 0.4545, 0.3149, 0.5909, 0.2362, 0.6364, 0.3149, 0.5455, 0.3149, 0.5909, 0.2362, 0.6818, 0.2362, 0.6364, 0.3149, 0.6818, 0.2362, 0.7273, 0.3149, 0.6364, 0.3149, 0.7727, 0.2362, 0.8182, 0.3149, 0.7273, 0.3149, 0.7727, 0.2362, 0.8636, 0.2362, 0.8182, 0.3149, 0.8636, 0.2362, 0.9091, 0.3149, 0.8182, 0.3149, 0.04546, 0.2362, 0.09091, 0.3149, 0.0, 0.3149, 0.04546, 0.2362, 0.1364, 0.2362, 0.09091, 0.3149, 0.1364, 0.2362, 0.1818, 0.3149, 0.09091, 0.3149, 0.2273, 0.2362, 0.2727, 0.3149, 0.1818, 0.3149, 0.2273, 0.2362, 0.3182, 0.2362, 0.2727, 0.3149, 0.3182, 0.2362, 0.3636, 0.3149, 0.2727, 0.3149, 0.5, 0.2362, 0.5909, 0.2362, 0.5455, 0.3149, 0.5, 0.2362, 0.5455, 0.1575, 0.5909, 0.2362, 0.5455, 0.1575, 0.6364, 0.1575, 0.5909, 0.2362, 0.6818, 0.2362, 0.7727, 0.2362, 0.7273, 0.3149, 0.6818, 0.2362, 0.7273, 0.1575, 0.7727, 0.2362, 0.7273, 0.1575, 0.8182, 0.1575, 0.7727, 0.2362, 0.8636, 0.2362, 0.9545, 0.2362, 0.9091, 0.3149, 0.8636, 0.2362, 0.9091, 0.1575, 0.9545, 0.2362, 0.9091, 0.1575, 1.0, 0.1575, 0.9545, 0.2362, 0.1364, 0.2362, 0.2273, 0.2362, 0.1818, 0.3149, 0.1364, 0.2362, 0.1818, 0.1575, 0.2273, 0.2362, 0.1818, 0.1575, 0.2727, 0.1575, 0.2273, 0.2362, 0.3182, 0.2362, 0.4091, 0.2362, 0.3636, 0.3149, 0.3182, 0.2362, 0.3636, 0.1575, 0.4091, 0.2362, 0.3636, 0.1575, 0.4545, 0.1575, 0.4091, 0.2362, 0.5, 0.07873, 0.5455, 0.1575, 0.4545, 0.1575, 0.5, 0.07873, 0.5909, 0.07873, 0.5455, 0.1575, 0.5909, 0.07873, 0.6364, 0.1575, 0.5455, 0.1575, 0.6818, 0.07873, 0.7273, 0.1575, 0.6364, 0.1575, 0.6818, 0.07873, 0.7727, 0.07873, 0.7273, 0.1575, 0.7727, 0.07873, 0.8182, 0.1575, 0.7273, 0.1575, 0.8636, 0.07873, 0.9091, 0.1575, 0.8182, 0.1575, 0.8636, 0.07873, 0.9545, 0.07873, 0.9091, 0.1575, 0.9545, 0.07873, 1.0, 0.1575, 0.9091, 0.1575, 0.3636, 0.1575, 0.4091, 0.07873, 0.4545, 0.1575, 0.3636, 0.1575, 0.3182, 0.07873, 0.4091, 0.07873, 0.3182, 0.07873, 0.3636, 0.0, 0.4091, 0.07873, 0.1364, 0.07873, 0.1818, 0.1575, 0.09091, 0.1575, 0.1364, 0.07873, 0.2273, 0.07873, 0.1818, 0.1575, 0.2273, 0.07873, 0.2727, 0.1575, 0.1818, 0.1575])
me_icosphere_005.materials.append(mat_leaves)
me_icosphere_005.update()
me_icosphere_006 = bpy.data.meshes.new('Icosphere.006')
me_icosphere_006.from_pydata([(0.08592, -0.1342, -0.942), (0.7053, -0.5429, -0.4479), (-0.2484, -0.8721, -0.449), (-0.8412, -0.0003184, -0.5467), (-0.2724, 0.8902, -0.312), (0.7118, 0.5355, -0.4453), (0.2213, -0.6841, 0.4448), (-0.8199, -0.4446, 0.5598), (-0.6948, 0.5618, 0.4402), (0.3044, 0.9569, 0.4562), (0.9765, -0.1357, 0.4797), (0.1324, -0.08109, 0.9084), (-0.1268, -0.4689, -0.8388), (0.4241, -0.458, -0.9186), (0.2088, -0.9443, -0.5091), (0.8611, 0.04635, -0.6976), (0.4659, 0.3514, -0.7526), (-0.4164, 0.06398, -0.9557), (-0.8565, -0.4298, -0.5592), (-0.1214, 0.546, -0.8155), (-0.7021, 0.5997, -0.5176), (0.2686, 0.812, -0.4987), (0.9298, -0.328, 0.184), (1.075, 0.3882, 0.1074), (-0.09597, -0.9636, -0.006626), (0.5912, -0.7898, 0.02258), (-0.8614, -0.2623, 0.04614), (-0.6489, -0.849, 0.04032), (-0.5783, 0.825, 0.01491), (-0.8653, 0.3971, -0.03992), (0.5037, 0.7781, -0.02104), (-0.05402, 0.9872, -0.09679), (0.6876, -0.5013, 0.5301), (-0.2546, -0.7862, 0.5198), (-0.8248, 0.01861, 0.5371), (-0.2616, 0.8162, 0.5272), (0.7059, 0.4234, 0.5619), (0.1567, -0.46, 0.8717), (0.58, -0.0445, 0.75), (-0.4164, -0.4417, 0.8789), (-0.4583, 0.3455, 0.8004), (0.2081, 0.643, 0.8253)], [], [(0, 13, 12), (1, 13, 15), (0, 12, 17), (0, 17, 19), (0, 19, 16), (1, 15, 22), (2, 14, 24), (3, 18, 26), (4, 20, 28), (5, 21, 30), (1, 22, 25), (2, 24, 27), (3, 26, 29), (4, 28, 31), (5, 30, 23), (6, 32, 37), (7, 33, 39), (8, 34, 40), (9, 35, 41), (10, 36, 38), (38, 41, 11), (38, 36, 41), (36, 9, 41), (41, 40, 11), (41, 35, 40), (35, 8, 40), (40, 39, 11), (40, 34, 39), (34, 7, 39), (39, 37, 11), (39, 33, 37), (33, 6, 37), (37, 38, 11), (37, 32, 38), (32, 10, 38), (23, 36, 10), (23, 30, 36), (30, 9, 36), (31, 35, 9), (31, 28, 35), (28, 8, 35), (29, 34, 8), (29, 26, 34), (26, 7, 34), (27, 33, 7), (27, 24, 33), (24, 6, 33), (25, 32, 6), (25, 22, 32), (22, 10, 32), (30, 31, 9), (30, 21, 31), (21, 4, 31), (28, 29, 8), (28, 20, 29), (20, 3, 29), (26, 27, 7), (26, 18, 27), (18, 2, 27), (24, 25, 6), (24, 14, 25), (14, 1, 25), (22, 23, 10), (22, 15, 23), (15, 5, 23), (16, 21, 5), (16, 19, 21), (19, 4, 21), (19, 20, 4), (19, 17, 20), (17, 3, 20), (17, 18, 3), (17, 12, 18), (12, 2, 18), (15, 16, 5), (15, 13, 16), (13, 0, 16), (12, 14, 2), (12, 13, 14), (13, 1, 14)])
_uv = me_icosphere_006.uv_layers.new(name='UVMap')
_uv.uv.foreach_set('vector', [0.1818, 0.0, 0.2273, 0.07873, 0.1364, 0.07873, 0.2727, 0.1575, 0.3182, 0.07873, 0.3636, 0.1575, 0.9091, 0.0, 0.9545, 0.07873, 0.8636, 0.07873, 0.7273, 0.0, 0.7727, 0.07873, 0.6818, 0.07873, 0.5455, 0.0, 0.5909, 0.07873, 0.5, 0.07873, 0.2727, 0.1575, 0.3636, 0.1575, 0.3182, 0.2362, 0.09091, 0.1575, 0.1818, 0.1575, 0.1364, 0.2362, 0.8182, 0.1575, 0.9091, 0.1575, 0.8636, 0.2362, 0.6364, 0.1575, 0.7273, 0.1575, 0.6818, 0.2362, 0.4545, 0.1575, 0.5455, 0.1575, 0.5, 0.2362, 0.2727, 0.1575, 0.3182, 0.2362, 0.2273, 0.2362, 0.09091, 0.1575, 0.1364, 0.2362, 0.04546, 0.2362, 0.8182, 0.1575, 0.8636, 0.2362, 0.7727, 0.2362, 0.6364, 0.1575, 0.6818, 0.2362, 0.5909, 0.2362, 0.4545, 0.1575, 0.5, 0.2362, 0.4091, 0.2362, 0.1818, 0.3149, 0.2727, 0.3149, 0.2273, 0.3937, 0.0, 0.3149, 0.09091, 0.3149, 0.04546, 0.3937, 0.7273, 0.3149, 0.8182, 0.3149, 0.7727, 0.3937, 0.5455, 0.3149, 0.6364, 0.3149, 0.5909, 0.3937, 0.3636, 0.3149, 0.4545, 0.3149, 0.4091, 0.3937, 0.4091, 0.3937, 0.5, 0.3937, 0.4545, 0.4724, 0.4091, 0.3937, 0.4545, 0.3149, 0.5, 0.3937, 0.4545, 0.3149, 0.5455, 0.3149, 0.5, 0.3937, 0.5909, 0.3937, 0.6818, 0.3937, 0.6364, 0.4724, 0.5909, 0.3937, 0.6364, 0.3149, 0.6818, 0.3937, 0.6364, 0.3149, 0.7273, 0.3149, 0.6818, 0.3937, 0.7727, 0.3937, 0.8636, 0.3937, 0.8182, 0.4724, 0.7727, 0.3937, 0.8182, 0.3149, 0.8636, 0.3937, 0.8182, 0.3149, 0.9091, 0.3149, 0.8636, 0.3937, 0.04546, 0.3937, 0.1364, 0.3937, 0.09091, 0.4724, 0.04546, 0.3937, 0.09091, 0.3149, 0.1364, 0.3937, 0.09091, 0.3149, 0.1818, 0.3149, 0.1364, 0.3937, 0.2273, 0.3937, 0.3182, 0.3937, 0.2727, 0.4724, 0.2273, 0.3937, 0.2727, 0.3149, 0.3182, 0.3937, 0.2727, 0.3149, 0.3636, 0.3149, 0.3182, 0.3937, 0.4091, 0.2362, 0.4545, 0.3149, 0.3636, 0.3149, 0.4091, 0.2362, 0.5, 0.2362, 0.4545, 0.3149, 0.5, 0.2362, 0.5455, 0.3149, 0.4545, 0.3149, 0.5909, 0.2362, 0.6364, 0.3149, 0.5455, 0.3149, 0.5909, 0.2362, 0.6818, 0.2362, 0.6364, 0.3149, 0.6818, 0.2362, 0.7273, 0.3149, 0.6364, 0.3149, 0.7727, 0.2362, 0.8182, 0.3149, 0.7273, 0.3149, 0.7727, 0.2362, 0.8636, 0.2362, 0.8182, 0.3149, 0.8636, 0.2362, 0.9091, 0.3149, 0.8182, 0.3149, 0.04546, 0.2362, 0.09091, 0.3149, 0.0, 0.3149, 0.04546, 0.2362, 0.1364, 0.2362, 0.09091, 0.3149, 0.1364, 0.2362, 0.1818, 0.3149, 0.09091, 0.3149, 0.2273, 0.2362, 0.2727, 0.3149, 0.1818, 0.3149, 0.2273, 0.2362, 0.3182, 0.2362, 0.2727, 0.3149, 0.3182, 0.2362, 0.3636, 0.3149, 0.2727, 0.3149, 0.5, 0.2362, 0.5909, 0.2362, 0.5455, 0.3149, 0.5, 0.2362, 0.5455, 0.1575, 0.5909, 0.2362, 0.5455, 0.1575, 0.6364, 0.1575, 0.5909, 0.2362, 0.6818, 0.2362, 0.7727, 0.2362, 0.7273, 0.3149, 0.6818, 0.2362, 0.7273, 0.1575, 0.7727, 0.2362, 0.7273, 0.1575, 0.8182, 0.1575, 0.7727, 0.2362, 0.8636, 0.2362, 0.9545, 0.2362, 0.9091, 0.3149, 0.8636, 0.2362, 0.9091, 0.1575, 0.9545, 0.2362, 0.9091, 0.1575, 1.0, 0.1575, 0.9545, 0.2362, 0.1364, 0.2362, 0.2273, 0.2362, 0.1818, 0.3149, 0.1364, 0.2362, 0.1818, 0.1575, 0.2273, 0.2362, 0.1818, 0.1575, 0.2727, 0.1575, 0.2273, 0.2362, 0.3182, 0.2362, 0.4091, 0.2362, 0.3636, 0.3149, 0.3182, 0.2362, 0.3636, 0.1575, 0.4091, 0.2362, 0.3636, 0.1575, 0.4545, 0.1575, 0.4091, 0.2362, 0.5, 0.07873, 0.5455, 0.1575, 0.4545, 0.1575, 0.5, 0.07873, 0.5909, 0.07873, 0.5455, 0.1575, 0.5909, 0.07873, 0.6364, 0.1575, 0.5455, 0.1575, 0.6818, 0.07873, 0.7273, 0.1575, 0.6364, 0.1575, 0.6818, 0.07873, 0.7727, 0.07873, 0.7273, 0.1575, 0.7727, 0.07873, 0.8182, 0.1575, 0.7273, 0.1575, 0.8636, 0.07873, 0.9091, 0.1575, 0.8182, 0.1575, 0.8636, 0.07873, 0.9545, 0.07873, 0.9091, 0.1575, 0.9545, 0.07873, 1.0, 0.1575, 0.9091, 0.1575, 0.3636, 0.1575, 0.4091, 0.07873, 0.4545, 0.1575, 0.3636, 0.1575, 0.3182, 0.07873, 0.4091, 0.07873, 0.3182, 0.07873, 0.3636, 0.0, 0.4091, 0.07873, 0.1364, 0.07873, 0.1818, 0.1575, 0.09091, 0.1575, 0.1364, 0.07873, 0.2273, 0.07873, 0.1818, 0.1575, 0.2273, 0.07873, 0.2727, 0.1575, 0.1818, 0.1575])
me_icosphere_006.materials.append(mat_leaves)
me_icosphere_006.update()

# ---- objects
ob_plane = bpy.data.objects.new('Plane', me_plane_001)
ob_icosphere = bpy.data.objects.new('Icosphere', me_icosphere)
ob_icosphere_001 = bpy.data.objects.new('Icosphere.001', me_icosphere_001)
ob_icosphere_002 = bpy.data.objects.new('Icosphere.002', me_icosphere_002)
ob_icosphere_003 = bpy.data.objects.new('Icosphere.003', me_icosphere_003)
ob_icosphere_004 = bpy.data.objects.new('Icosphere.004', me_icosphere_004)
ob_icosphere_005 = bpy.data.objects.new('Icosphere.005', me_icosphere_005)
ob_icosphere_006 = bpy.data.objects.new('Icosphere.006', me_icosphere_006)

# ---- transforms, parenting, visibility, modifiers, constraints
ob_plane.location = (0.0, 0.0, 0.0)
_m = ob_plane.modifiers.new('Skin', 'SKIN')
_m = ob_plane.modifiers.new('Subdivision', 'SUBSURF')
ob_icosphere.location = (4.399, 1.34, 5.493)
ob_icosphere.rotation_euler = (-1.337, -0.5044, 1.109)
ob_icosphere.scale = (1.718, 1.718, 1.718)
ob_icosphere_001.location = (-2.388, 2.174, 6.017)
ob_icosphere_001.scale = (1.485, 1.485, 1.485)
ob_icosphere_002.location = (-0.4886, 3.862, 5.806)
ob_icosphere_002.scale = (2.063, 2.063, 2.063)
ob_icosphere_003.location = (-1.051, -1.258, 5.641)
ob_icosphere_003.scale = (1.671, 1.671, 1.671)
ob_icosphere_004.location = (0.8852, 1.524, 6.315)
ob_icosphere_004.scale = (1.762, 1.762, 1.762)
ob_icosphere_005.location = (1.986, 4.313, 5.264)
ob_icosphere_005.scale = (1.644, 1.644, 1.644)
ob_icosphere_006.location = (2.894, -0.3671, 5.643)
ob_icosphere_006.scale = (1.67, 1.67, 1.67)

# ---- collection membership
col_collection.objects.link(ob_plane)
col_collection.objects.link(ob_icosphere)
col_collection.objects.link(ob_icosphere_001)
col_collection.objects.link(ob_icosphere_002)
col_collection.objects.link(ob_icosphere_003)
col_collection.objects.link(ob_icosphere_004)
col_collection.objects.link(ob_icosphere_005)
col_collection.objects.link(ob_icosphere_006)

# ---- scene / render settings (as saved in the file)
scene.frame_start = 1; scene.frame_end = 250; scene.frame_set(1)
scene.render.engine = 'BLENDER_EEVEE_NEXT'
bpy.context.view_layer.update()

# ---- added for rendering (the .blend has no active camera and no usable light): camera, sun
cam_auto = bpy.data.cameras.new('AutoCamera')
cam_auto.lens = 50.0
cam_auto.sensor_width = 36.0
cam_auto.clip_end = 1000.0
ob_auto_camera = bpy.data.objects.new('AutoCamera', cam_auto)
scene.collection.objects.link(ob_auto_camera)
ob_auto_camera.location = (16.2286, -16.4049, 15.9428)
ob_auto_camera.rotation_euler = (1.09748, -7.21219e-08, 0.694738)
scene.camera = ob_auto_camera
light_auto_sun = bpy.data.lights.new('AutoSun', 'SUN')
light_auto_sun.energy = 3.0
light_auto_sun.angle = 0.0523599
ob_auto_sun = bpy.data.objects.new('AutoSun', light_auto_sun)
scene.collection.objects.link(ob_auto_sun)
ob_auto_sun.rotation_euler = (0.872665, 0.174533, 0.523599)
bpy.context.view_layer.update()
